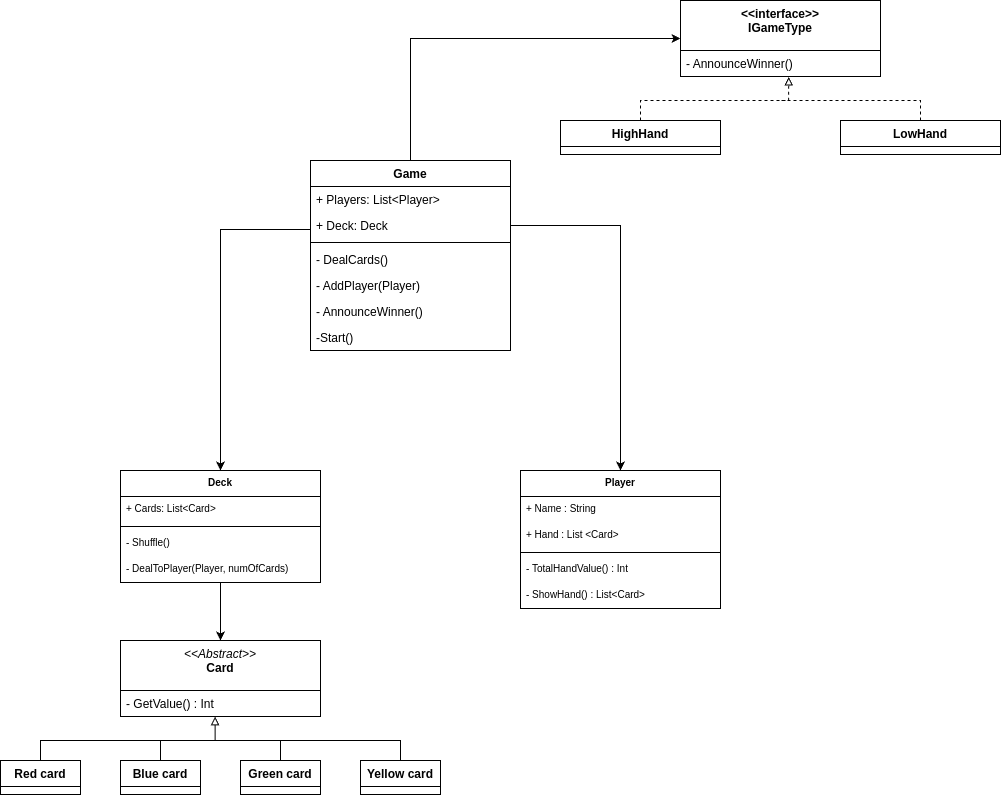

The diagram above was exported from draw.io. Its source (the exported page's mxGraphModel, read from the mxfile embedded in the PNG):
<mxGraphModel dx="989" dy="1747" grid="1" gridSize="10" guides="1" tooltips="1" connect="1" arrows="1" fold="1" page="1" pageScale="1" pageWidth="827" pageHeight="1169" math="0" shadow="0">
  <root>
    <mxCell id="WIyWlLk6GJQsqaUBKTNV-0" />
    <mxCell id="WIyWlLk6GJQsqaUBKTNV-1" parent="WIyWlLk6GJQsqaUBKTNV-0" />
    <mxCell id="adT4DMOhN8zMfd-CTH2c-10" value="Player" style="swimlane;fontStyle=1;align=center;verticalAlign=top;childLayout=stackLayout;horizontal=1;startSize=26;horizontalStack=0;resizeParent=1;resizeParentMax=0;resizeLast=0;collapsible=1;marginBottom=0;whiteSpace=wrap;html=1;fontSize=10;" vertex="1" parent="WIyWlLk6GJQsqaUBKTNV-1">
      <mxGeometry x="560" y="430" width="200" height="138" as="geometry">
        <mxRectangle x="320" y="40" width="100" height="30" as="alternateBounds" />
      </mxGeometry>
    </mxCell>
    <mxCell id="adT4DMOhN8zMfd-CTH2c-11" value="+ Name : String" style="text;strokeColor=none;fillColor=none;align=left;verticalAlign=top;spacingLeft=4;spacingRight=4;overflow=hidden;rotatable=0;points=[[0,0.5],[1,0.5]];portConstraint=eastwest;whiteSpace=wrap;html=1;fontSize=10;" vertex="1" parent="adT4DMOhN8zMfd-CTH2c-10">
      <mxGeometry y="26" width="200" height="26" as="geometry" />
    </mxCell>
    <mxCell id="adT4DMOhN8zMfd-CTH2c-16" value="+ Hand : List &amp;lt;Card&amp;gt;" style="text;strokeColor=none;fillColor=none;align=left;verticalAlign=top;spacingLeft=4;spacingRight=4;overflow=hidden;rotatable=0;points=[[0,0.5],[1,0.5]];portConstraint=eastwest;whiteSpace=wrap;html=1;fontSize=10;" vertex="1" parent="adT4DMOhN8zMfd-CTH2c-10">
      <mxGeometry y="52" width="200" height="26" as="geometry" />
    </mxCell>
    <mxCell id="adT4DMOhN8zMfd-CTH2c-12" value="" style="line;strokeWidth=1;fillColor=none;align=left;verticalAlign=middle;spacingTop=-1;spacingLeft=3;spacingRight=3;rotatable=0;labelPosition=right;points=[];portConstraint=eastwest;strokeColor=inherit;fontSize=10;" vertex="1" parent="adT4DMOhN8zMfd-CTH2c-10">
      <mxGeometry y="78" width="200" height="8" as="geometry" />
    </mxCell>
    <mxCell id="adT4DMOhN8zMfd-CTH2c-13" value="- TotalHandValue() : Int" style="text;strokeColor=none;fillColor=none;align=left;verticalAlign=top;spacingLeft=4;spacingRight=4;overflow=hidden;rotatable=0;points=[[0,0.5],[1,0.5]];portConstraint=eastwest;whiteSpace=wrap;html=1;fontSize=10;" vertex="1" parent="adT4DMOhN8zMfd-CTH2c-10">
      <mxGeometry y="86" width="200" height="26" as="geometry" />
    </mxCell>
    <mxCell id="adT4DMOhN8zMfd-CTH2c-18" value="- ShowHand() : List&amp;lt;Card&amp;gt;" style="text;strokeColor=none;fillColor=none;align=left;verticalAlign=top;spacingLeft=4;spacingRight=4;overflow=hidden;rotatable=0;points=[[0,0.5],[1,0.5]];portConstraint=eastwest;whiteSpace=wrap;html=1;fontSize=10;" vertex="1" parent="adT4DMOhN8zMfd-CTH2c-10">
      <mxGeometry y="112" width="200" height="26" as="geometry" />
    </mxCell>
    <mxCell id="adT4DMOhN8zMfd-CTH2c-49" style="edgeStyle=orthogonalEdgeStyle;rounded=0;orthogonalLoop=1;jettySize=auto;html=1;entryX=0.5;entryY=0;entryDx=0;entryDy=0;" edge="1" parent="WIyWlLk6GJQsqaUBKTNV-1" source="adT4DMOhN8zMfd-CTH2c-19" target="adT4DMOhN8zMfd-CTH2c-29">
      <mxGeometry relative="1" as="geometry" />
    </mxCell>
    <mxCell id="adT4DMOhN8zMfd-CTH2c-19" value="Deck" style="swimlane;fontStyle=1;align=center;verticalAlign=top;childLayout=stackLayout;horizontal=1;startSize=26;horizontalStack=0;resizeParent=1;resizeParentMax=0;resizeLast=0;collapsible=1;marginBottom=0;whiteSpace=wrap;html=1;fontSize=10;" vertex="1" parent="WIyWlLk6GJQsqaUBKTNV-1">
      <mxGeometry x="160" y="430" width="200" height="112" as="geometry" />
    </mxCell>
    <mxCell id="adT4DMOhN8zMfd-CTH2c-20" value="+ Cards: List&amp;lt;Card&amp;gt;" style="text;strokeColor=none;fillColor=none;align=left;verticalAlign=top;spacingLeft=4;spacingRight=4;overflow=hidden;rotatable=0;points=[[0,0.5],[1,0.5]];portConstraint=eastwest;whiteSpace=wrap;html=1;fontSize=10;" vertex="1" parent="adT4DMOhN8zMfd-CTH2c-19">
      <mxGeometry y="26" width="200" height="26" as="geometry" />
    </mxCell>
    <mxCell id="adT4DMOhN8zMfd-CTH2c-21" value="" style="line;strokeWidth=1;fillColor=none;align=left;verticalAlign=middle;spacingTop=-1;spacingLeft=3;spacingRight=3;rotatable=0;labelPosition=right;points=[];portConstraint=eastwest;strokeColor=inherit;fontSize=10;" vertex="1" parent="adT4DMOhN8zMfd-CTH2c-19">
      <mxGeometry y="52" width="200" height="8" as="geometry" />
    </mxCell>
    <mxCell id="adT4DMOhN8zMfd-CTH2c-60" value="- Shuffle()" style="text;strokeColor=none;fillColor=none;align=left;verticalAlign=top;spacingLeft=4;spacingRight=4;overflow=hidden;rotatable=0;points=[[0,0.5],[1,0.5]];portConstraint=eastwest;whiteSpace=wrap;html=1;fontSize=10;" vertex="1" parent="adT4DMOhN8zMfd-CTH2c-19">
      <mxGeometry y="60" width="200" height="26" as="geometry" />
    </mxCell>
    <mxCell id="adT4DMOhN8zMfd-CTH2c-22" value="- DealToPlayer(Player, numOfCards)" style="text;strokeColor=none;fillColor=none;align=left;verticalAlign=top;spacingLeft=4;spacingRight=4;overflow=hidden;rotatable=0;points=[[0,0.5],[1,0.5]];portConstraint=eastwest;whiteSpace=wrap;html=1;fontSize=10;" vertex="1" parent="adT4DMOhN8zMfd-CTH2c-19">
      <mxGeometry y="86" width="200" height="26" as="geometry" />
    </mxCell>
    <mxCell id="adT4DMOhN8zMfd-CTH2c-50" style="edgeStyle=orthogonalEdgeStyle;rounded=0;orthogonalLoop=1;jettySize=auto;html=1;entryX=0.5;entryY=0;entryDx=0;entryDy=0;" edge="1" parent="WIyWlLk6GJQsqaUBKTNV-1" source="adT4DMOhN8zMfd-CTH2c-23" target="adT4DMOhN8zMfd-CTH2c-19">
      <mxGeometry relative="1" as="geometry">
        <Array as="points">
          <mxPoint x="260" y="189" />
        </Array>
      </mxGeometry>
    </mxCell>
    <mxCell id="adT4DMOhN8zMfd-CTH2c-69" style="edgeStyle=orthogonalEdgeStyle;rounded=0;orthogonalLoop=1;jettySize=auto;html=1;entryX=0;entryY=0.5;entryDx=0;entryDy=0;" edge="1" parent="WIyWlLk6GJQsqaUBKTNV-1" source="adT4DMOhN8zMfd-CTH2c-23" target="adT4DMOhN8zMfd-CTH2c-56">
      <mxGeometry relative="1" as="geometry">
        <Array as="points">
          <mxPoint x="450" y="-2" />
        </Array>
      </mxGeometry>
    </mxCell>
    <mxCell id="adT4DMOhN8zMfd-CTH2c-23" value="Game" style="swimlane;fontStyle=1;align=center;verticalAlign=top;childLayout=stackLayout;horizontal=1;startSize=26;horizontalStack=0;resizeParent=1;resizeParentMax=0;resizeLast=0;collapsible=1;marginBottom=0;whiteSpace=wrap;html=1;" vertex="1" parent="WIyWlLk6GJQsqaUBKTNV-1">
      <mxGeometry x="350" y="120" width="200" height="190" as="geometry" />
    </mxCell>
    <mxCell id="adT4DMOhN8zMfd-CTH2c-24" value="+ Players: List&amp;lt;Player&amp;gt;" style="text;strokeColor=none;fillColor=none;align=left;verticalAlign=top;spacingLeft=4;spacingRight=4;overflow=hidden;rotatable=0;points=[[0,0.5],[1,0.5]];portConstraint=eastwest;whiteSpace=wrap;html=1;" vertex="1" parent="adT4DMOhN8zMfd-CTH2c-23">
      <mxGeometry y="26" width="200" height="26" as="geometry" />
    </mxCell>
    <mxCell id="adT4DMOhN8zMfd-CTH2c-27" value="+ Deck: Deck" style="text;strokeColor=none;fillColor=none;align=left;verticalAlign=top;spacingLeft=4;spacingRight=4;overflow=hidden;rotatable=0;points=[[0,0.5],[1,0.5]];portConstraint=eastwest;whiteSpace=wrap;html=1;" vertex="1" parent="adT4DMOhN8zMfd-CTH2c-23">
      <mxGeometry y="52" width="200" height="26" as="geometry" />
    </mxCell>
    <mxCell id="adT4DMOhN8zMfd-CTH2c-25" value="" style="line;strokeWidth=1;fillColor=none;align=left;verticalAlign=middle;spacingTop=-1;spacingLeft=3;spacingRight=3;rotatable=0;labelPosition=right;points=[];portConstraint=eastwest;strokeColor=inherit;" vertex="1" parent="adT4DMOhN8zMfd-CTH2c-23">
      <mxGeometry y="78" width="200" height="8" as="geometry" />
    </mxCell>
    <mxCell id="adT4DMOhN8zMfd-CTH2c-26" value="- DealCards()" style="text;strokeColor=none;fillColor=none;align=left;verticalAlign=top;spacingLeft=4;spacingRight=4;overflow=hidden;rotatable=0;points=[[0,0.5],[1,0.5]];portConstraint=eastwest;whiteSpace=wrap;html=1;" vertex="1" parent="adT4DMOhN8zMfd-CTH2c-23">
      <mxGeometry y="86" width="200" height="26" as="geometry" />
    </mxCell>
    <mxCell id="adT4DMOhN8zMfd-CTH2c-71" value="- AddPlayer(Player)" style="text;strokeColor=none;fillColor=none;align=left;verticalAlign=top;spacingLeft=4;spacingRight=4;overflow=hidden;rotatable=0;points=[[0,0.5],[1,0.5]];portConstraint=eastwest;whiteSpace=wrap;html=1;" vertex="1" parent="adT4DMOhN8zMfd-CTH2c-23">
      <mxGeometry y="112" width="200" height="26" as="geometry" />
    </mxCell>
    <mxCell id="adT4DMOhN8zMfd-CTH2c-28" value="- AnnounceWinner()" style="text;strokeColor=none;fillColor=none;align=left;verticalAlign=top;spacingLeft=4;spacingRight=4;overflow=hidden;rotatable=0;points=[[0,0.5],[1,0.5]];portConstraint=eastwest;whiteSpace=wrap;html=1;" vertex="1" parent="adT4DMOhN8zMfd-CTH2c-23">
      <mxGeometry y="138" width="200" height="26" as="geometry" />
    </mxCell>
    <mxCell id="adT4DMOhN8zMfd-CTH2c-72" value="-Start()" style="text;strokeColor=none;fillColor=none;align=left;verticalAlign=top;spacingLeft=4;spacingRight=4;overflow=hidden;rotatable=0;points=[[0,0.5],[1,0.5]];portConstraint=eastwest;whiteSpace=wrap;html=1;" vertex="1" parent="adT4DMOhN8zMfd-CTH2c-23">
      <mxGeometry y="164" width="200" height="26" as="geometry" />
    </mxCell>
    <mxCell id="adT4DMOhN8zMfd-CTH2c-29" value="&lt;i style=&quot;font-weight: normal;&quot;&gt;&amp;lt;&amp;lt;Abstract&amp;gt;&amp;gt;&lt;/i&gt;&lt;div&gt;Card&lt;/div&gt;" style="swimlane;fontStyle=1;align=center;verticalAlign=top;childLayout=stackLayout;horizontal=1;startSize=50;horizontalStack=0;resizeParent=1;resizeParentMax=0;resizeLast=0;collapsible=1;marginBottom=0;whiteSpace=wrap;html=1;" vertex="1" parent="WIyWlLk6GJQsqaUBKTNV-1">
      <mxGeometry x="160" y="600" width="200" height="76" as="geometry" />
    </mxCell>
    <mxCell id="adT4DMOhN8zMfd-CTH2c-30" value="- GetValue() : Int" style="text;strokeColor=none;fillColor=none;align=left;verticalAlign=top;spacingLeft=4;spacingRight=4;overflow=hidden;rotatable=0;points=[[0,0.5],[1,0.5]];portConstraint=eastwest;whiteSpace=wrap;html=1;" vertex="1" parent="adT4DMOhN8zMfd-CTH2c-29">
      <mxGeometry y="50" width="200" height="26" as="geometry" />
    </mxCell>
    <mxCell id="adT4DMOhN8zMfd-CTH2c-47" style="edgeStyle=orthogonalEdgeStyle;rounded=0;orthogonalLoop=1;jettySize=auto;html=1;endArrow=none;endFill=0;" edge="1" parent="WIyWlLk6GJQsqaUBKTNV-1" source="adT4DMOhN8zMfd-CTH2c-33">
      <mxGeometry relative="1" as="geometry">
        <mxPoint x="250" y="700" as="targetPoint" />
        <Array as="points">
          <mxPoint x="80" y="700" />
        </Array>
      </mxGeometry>
    </mxCell>
    <mxCell id="adT4DMOhN8zMfd-CTH2c-33" value="Red card" style="swimlane;fontStyle=1;align=center;verticalAlign=top;childLayout=stackLayout;horizontal=1;startSize=26;horizontalStack=0;resizeParent=1;resizeParentMax=0;resizeLast=0;collapsible=1;marginBottom=0;whiteSpace=wrap;html=1;" vertex="1" parent="WIyWlLk6GJQsqaUBKTNV-1">
      <mxGeometry x="40" y="720" width="80" height="34" as="geometry" />
    </mxCell>
    <mxCell id="adT4DMOhN8zMfd-CTH2c-38" value="Blue card" style="swimlane;fontStyle=1;align=center;verticalAlign=top;childLayout=stackLayout;horizontal=1;startSize=26;horizontalStack=0;resizeParent=1;resizeParentMax=0;resizeLast=0;collapsible=1;marginBottom=0;whiteSpace=wrap;html=1;" vertex="1" parent="WIyWlLk6GJQsqaUBKTNV-1">
      <mxGeometry x="160" y="720" width="80" height="34" as="geometry" />
    </mxCell>
    <mxCell id="adT4DMOhN8zMfd-CTH2c-48" style="edgeStyle=orthogonalEdgeStyle;rounded=0;orthogonalLoop=1;jettySize=auto;html=1;endArrow=none;endFill=0;" edge="1" parent="WIyWlLk6GJQsqaUBKTNV-1" source="adT4DMOhN8zMfd-CTH2c-39">
      <mxGeometry relative="1" as="geometry">
        <mxPoint x="250" y="700" as="targetPoint" />
        <Array as="points">
          <mxPoint x="320" y="700" />
          <mxPoint x="260" y="700" />
        </Array>
      </mxGeometry>
    </mxCell>
    <mxCell id="adT4DMOhN8zMfd-CTH2c-39" value="Green card" style="swimlane;fontStyle=1;align=center;verticalAlign=top;childLayout=stackLayout;horizontal=1;startSize=26;horizontalStack=0;resizeParent=1;resizeParentMax=0;resizeLast=0;collapsible=1;marginBottom=0;whiteSpace=wrap;html=1;" vertex="1" parent="WIyWlLk6GJQsqaUBKTNV-1">
      <mxGeometry x="280" y="720" width="80" height="34" as="geometry" />
    </mxCell>
    <mxCell id="adT4DMOhN8zMfd-CTH2c-46" style="edgeStyle=orthogonalEdgeStyle;rounded=0;orthogonalLoop=1;jettySize=auto;html=1;endArrow=none;endFill=0;" edge="1" parent="WIyWlLk6GJQsqaUBKTNV-1" source="adT4DMOhN8zMfd-CTH2c-40">
      <mxGeometry relative="1" as="geometry">
        <mxPoint x="320" y="700" as="targetPoint" />
        <Array as="points">
          <mxPoint x="440" y="700" />
        </Array>
      </mxGeometry>
    </mxCell>
    <mxCell id="adT4DMOhN8zMfd-CTH2c-40" value="Yellow card" style="swimlane;fontStyle=1;align=center;verticalAlign=top;childLayout=stackLayout;horizontal=1;startSize=26;horizontalStack=0;resizeParent=1;resizeParentMax=0;resizeLast=0;collapsible=1;marginBottom=0;whiteSpace=wrap;html=1;" vertex="1" parent="WIyWlLk6GJQsqaUBKTNV-1">
      <mxGeometry x="400" y="720" width="80" height="34" as="geometry" />
    </mxCell>
    <mxCell id="adT4DMOhN8zMfd-CTH2c-41" style="edgeStyle=orthogonalEdgeStyle;rounded=0;orthogonalLoop=1;jettySize=auto;html=1;entryX=0.473;entryY=1.009;entryDx=0;entryDy=0;entryPerimeter=0;endArrow=block;endFill=0;" edge="1" parent="WIyWlLk6GJQsqaUBKTNV-1" source="adT4DMOhN8zMfd-CTH2c-38" target="adT4DMOhN8zMfd-CTH2c-30">
      <mxGeometry relative="1" as="geometry">
        <Array as="points">
          <mxPoint x="200" y="700" />
          <mxPoint x="255" y="700" />
        </Array>
      </mxGeometry>
    </mxCell>
    <mxCell id="adT4DMOhN8zMfd-CTH2c-51" style="edgeStyle=orthogonalEdgeStyle;rounded=0;orthogonalLoop=1;jettySize=auto;html=1;entryX=0.5;entryY=0;entryDx=0;entryDy=0;" edge="1" parent="WIyWlLk6GJQsqaUBKTNV-1" source="adT4DMOhN8zMfd-CTH2c-27" target="adT4DMOhN8zMfd-CTH2c-10">
      <mxGeometry relative="1" as="geometry" />
    </mxCell>
    <mxCell id="adT4DMOhN8zMfd-CTH2c-56" value="&amp;lt;&amp;lt;interface&amp;gt;&amp;gt;&lt;div&gt;IGameType&lt;/div&gt;" style="swimlane;fontStyle=1;align=center;verticalAlign=top;childLayout=stackLayout;horizontal=1;startSize=50;horizontalStack=0;resizeParent=1;resizeParentMax=0;resizeLast=0;collapsible=1;marginBottom=0;whiteSpace=wrap;html=1;" vertex="1" parent="WIyWlLk6GJQsqaUBKTNV-1">
      <mxGeometry x="720" y="-40" width="200" height="76" as="geometry" />
    </mxCell>
    <mxCell id="adT4DMOhN8zMfd-CTH2c-57" value="- AnnounceWinner()" style="text;strokeColor=none;fillColor=none;align=left;verticalAlign=top;spacingLeft=4;spacingRight=4;overflow=hidden;rotatable=0;points=[[0,0.5],[1,0.5]];portConstraint=eastwest;whiteSpace=wrap;html=1;" vertex="1" parent="adT4DMOhN8zMfd-CTH2c-56">
      <mxGeometry y="50" width="200" height="26" as="geometry" />
    </mxCell>
    <mxCell id="adT4DMOhN8zMfd-CTH2c-61" value="HighHand" style="swimlane;fontStyle=1;align=center;verticalAlign=top;childLayout=stackLayout;horizontal=1;startSize=26;horizontalStack=0;resizeParent=1;resizeParentMax=0;resizeLast=0;collapsible=1;marginBottom=0;whiteSpace=wrap;html=1;" vertex="1" parent="WIyWlLk6GJQsqaUBKTNV-1">
      <mxGeometry x="600" y="80" width="160" height="34" as="geometry" />
    </mxCell>
    <mxCell id="adT4DMOhN8zMfd-CTH2c-68" style="edgeStyle=orthogonalEdgeStyle;rounded=0;orthogonalLoop=1;jettySize=auto;html=1;endArrow=none;endFill=0;dashed=1;" edge="1" parent="WIyWlLk6GJQsqaUBKTNV-1" source="adT4DMOhN8zMfd-CTH2c-65">
      <mxGeometry relative="1" as="geometry">
        <mxPoint x="820" y="60" as="targetPoint" />
        <Array as="points">
          <mxPoint x="960" y="60" />
        </Array>
      </mxGeometry>
    </mxCell>
    <mxCell id="adT4DMOhN8zMfd-CTH2c-65" value="LowHand" style="swimlane;fontStyle=1;align=center;verticalAlign=top;childLayout=stackLayout;horizontal=1;startSize=26;horizontalStack=0;resizeParent=1;resizeParentMax=0;resizeLast=0;collapsible=1;marginBottom=0;whiteSpace=wrap;html=1;" vertex="1" parent="WIyWlLk6GJQsqaUBKTNV-1">
      <mxGeometry x="880" y="80" width="160" height="34" as="geometry" />
    </mxCell>
    <mxCell id="adT4DMOhN8zMfd-CTH2c-67" style="edgeStyle=orthogonalEdgeStyle;rounded=0;orthogonalLoop=1;jettySize=auto;html=1;entryX=0.541;entryY=1.017;entryDx=0;entryDy=0;entryPerimeter=0;dashed=1;endArrow=block;endFill=0;" edge="1" parent="WIyWlLk6GJQsqaUBKTNV-1" source="adT4DMOhN8zMfd-CTH2c-61" target="adT4DMOhN8zMfd-CTH2c-57">
      <mxGeometry relative="1" as="geometry">
        <Array as="points">
          <mxPoint x="680" y="60" />
          <mxPoint x="828" y="60" />
        </Array>
      </mxGeometry>
    </mxCell>
  </root>
</mxGraphModel>